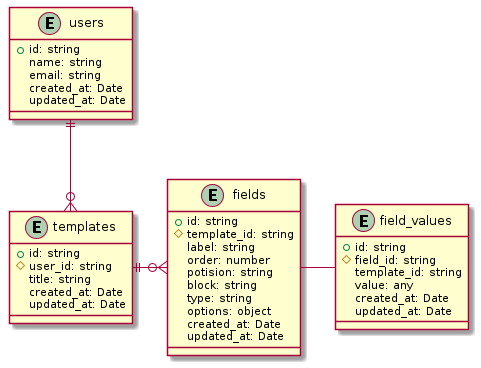

The diagram above was rendered by PlantUML. Its source (embedded in the PNG):
@startuml erd

entity users {
  + id: string
  name: string
  email: string
  created_at: Date
  updated_at: Date
}

entity templates {
  + id: string
  # user_id: string
  title: string
  created_at: Date
  updated_at: Date
}

entity fields {
  + id: string
  # template_id: string
  label: string
  order: number
  potision: string
  block: string
  type: string
  options: object
  created_at: Date
  updated_at: Date
}

entity field_values {
  + id: string
  # field_id: string
  template_id: string
  value: any
  created_at: Date
  updated_at: Date
}

users ||-d-o{ templates
templates ||-o{ fields
fields - field_values
@enduml